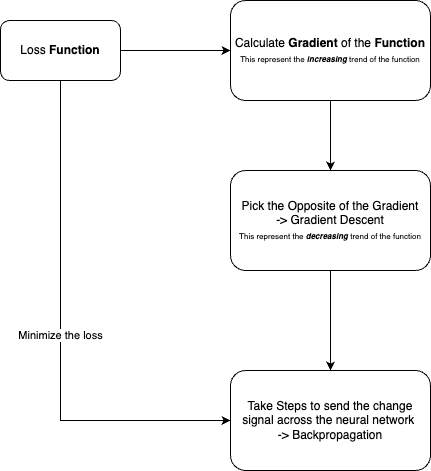

The diagram above was exported from draw.io. Its source (the exported page's mxGraphModel, read from the mxfile embedded in the PNG):
<mxGraphModel dx="1114" dy="728" grid="1" gridSize="10" guides="1" tooltips="1" connect="1" arrows="1" fold="1" page="1" pageScale="1" pageWidth="850" pageHeight="1100" math="0" shadow="0">
  <root>
    <mxCell id="0" />
    <mxCell id="1" parent="0" />
    <mxCell id="9Bxk_xTMYeKFfSBjm5Vp-2" style="edgeStyle=orthogonalEdgeStyle;rounded=0;orthogonalLoop=1;jettySize=auto;html=1;" edge="1" parent="1" source="BVL4aWfITr0X4t9vTMms-1" target="9Bxk_xTMYeKFfSBjm5Vp-1">
      <mxGeometry relative="1" as="geometry" />
    </mxCell>
    <mxCell id="BVL4aWfITr0X4t9vTMms-1" value="Loss &lt;b&gt;Function&lt;/b&gt;" style="rounded=1;whiteSpace=wrap;html=1;" parent="1" vertex="1">
      <mxGeometry x="210" y="300" width="120" height="60" as="geometry" />
    </mxCell>
    <mxCell id="9Bxk_xTMYeKFfSBjm5Vp-4" value="" style="edgeStyle=orthogonalEdgeStyle;rounded=0;orthogonalLoop=1;jettySize=auto;html=1;" edge="1" parent="1" source="9Bxk_xTMYeKFfSBjm5Vp-1" target="9Bxk_xTMYeKFfSBjm5Vp-3">
      <mxGeometry relative="1" as="geometry" />
    </mxCell>
    <mxCell id="9Bxk_xTMYeKFfSBjm5Vp-1" value="Calculate &lt;b&gt;Gradient&lt;/b&gt; of the &lt;b&gt;Function&lt;/b&gt;&lt;br&gt;&lt;font style=&quot;font-size: 8px;&quot;&gt;This represent the &lt;i&gt;&lt;b&gt;increasing&lt;/b&gt;&lt;/i&gt; trend of the function&lt;/font&gt;" style="rounded=1;whiteSpace=wrap;html=1;" vertex="1" parent="1">
      <mxGeometry x="440" y="280" width="200" height="100" as="geometry" />
    </mxCell>
    <mxCell id="9Bxk_xTMYeKFfSBjm5Vp-6" value="" style="edgeStyle=orthogonalEdgeStyle;rounded=0;orthogonalLoop=1;jettySize=auto;html=1;" edge="1" parent="1" source="9Bxk_xTMYeKFfSBjm5Vp-3" target="9Bxk_xTMYeKFfSBjm5Vp-5">
      <mxGeometry relative="1" as="geometry" />
    </mxCell>
    <mxCell id="9Bxk_xTMYeKFfSBjm5Vp-3" value="Pick the Opposite of the Gradient&lt;div&gt;-&amp;gt; Gradient Descent&lt;/div&gt;&lt;div&gt;&lt;font style=&quot;font-size: 8px;&quot;&gt;This represent the &lt;b&gt;&lt;i&gt;decreasing&lt;/i&gt;&lt;/b&gt; trend of the function&lt;/font&gt;&lt;/div&gt;" style="whiteSpace=wrap;html=1;rounded=1;" vertex="1" parent="1">
      <mxGeometry x="440" y="450" width="200" height="100" as="geometry" />
    </mxCell>
    <mxCell id="9Bxk_xTMYeKFfSBjm5Vp-5" value="Take Steps to send the change signal across the neural network&amp;nbsp;&lt;div&gt;-&amp;gt; Backpropagation&lt;/div&gt;" style="whiteSpace=wrap;html=1;rounded=1;" vertex="1" parent="1">
      <mxGeometry x="440" y="650" width="200" height="100" as="geometry" />
    </mxCell>
    <mxCell id="9Bxk_xTMYeKFfSBjm5Vp-7" value="Minimize the loss" style="edgeStyle=orthogonalEdgeStyle;rounded=0;orthogonalLoop=1;jettySize=auto;html=1;entryX=0;entryY=0.5;entryDx=0;entryDy=0;" edge="1" parent="1" source="BVL4aWfITr0X4t9vTMms-1" target="9Bxk_xTMYeKFfSBjm5Vp-5">
      <mxGeometry relative="1" as="geometry">
        <Array as="points">
          <mxPoint x="270" y="700" />
        </Array>
      </mxGeometry>
    </mxCell>
  </root>
</mxGraphModel>